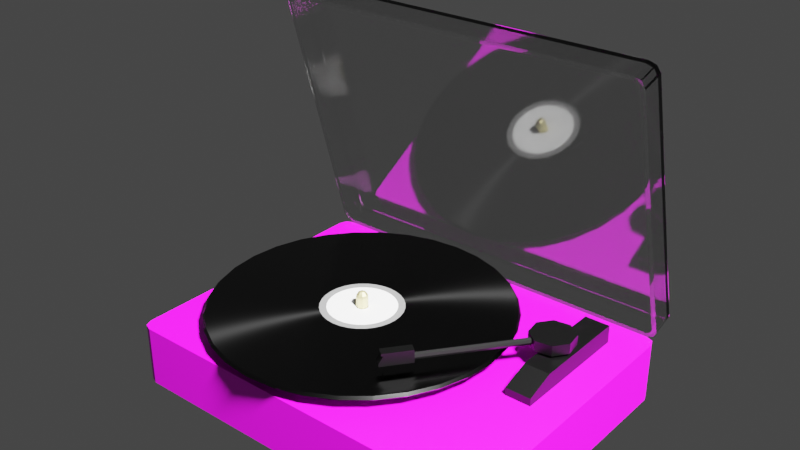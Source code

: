 # Source: record_player_0.blend  (saved by Blender 3.6.13; exported with 4.5.12 LTS)
import bpy
from mathutils import Matrix  # noqa: F401  (used for matrix-valued properties, if any)

bpy.ops.wm.read_factory_settings(use_empty=True)
scene = bpy.context.scene
scene.name = 'Scene'

# ---- collections
col_recordplayer = bpy.data.collections.new('RecordPlayer'); scene.collection.children.link(col_recordplayer)

# ---- images (referenced by path relative to the original .blend; pixels are not part of the script)
import os
ASSET_DIR = os.environ.get("B2B_ASSET_DIR", "")  # directory of the original .blend (textures are referenced by path, not embedded)
HERE = os.path.dirname(os.path.abspath(__file__))  # packed textures are extracted next to this script under _unpacked/

def load_image(name, relpath, width, height, colorspace="sRGB"):
    """Load a texture the original file referenced (path relative to the .blend, or extracted next to this script)."""
    p = next((c for c in (os.path.join(HERE, relpath), os.path.join(ASSET_DIR, relpath)) if relpath and os.path.exists(c)), "")
    if p:
        img = bpy.data.images.load(p, check_existing=True)
        img.name = name
    else:  # same state as the original file: an image datablock whose file is absent (Cycles renders it pink)
        img = bpy.data.images.new(name, width, height)
        img.source = "FILE"
        img.filepath = "//" + (relpath or name)
    img.colorspace_settings.name = colorspace
    return img
img_dark_wood_0_png = load_image('dark_wood_0.png', 'dark_wood_0.png', 1024, 1024, 'sRGB')

# ---- materials (node trees are filled in below, after node groups)
mat_material_004 = bpy.data.materials.new('Material.004')
mat_vinyl = bpy.data.materials.new('Vinyl')
mat_material_002 = bpy.data.materials.new('Material.002')
mat_material_003 = bpy.data.materials.new('Material.003')
mat_blackplastic = bpy.data.materials.new('BlackPlastic')
mat_material_005 = bpy.data.materials.new('Material.005')
mat_material_006 = bpy.data.materials.new('Material.006')
mat_material_007 = bpy.data.materials.new('Material.007')

# ---- node groups
ng_auto_smooth = bpy.data.node_groups.new('Auto Smooth', 'GeometryNodeTree')
_s = ng_auto_smooth.interface.new_socket(name='Geometry', in_out='OUTPUT', socket_type='NodeSocketGeometry')
_s = ng_auto_smooth.interface.new_socket(name='Geometry', in_out='INPUT', socket_type='NodeSocketGeometry')
_s = ng_auto_smooth.interface.new_socket(name='Angle', in_out='INPUT', socket_type='NodeSocketFloat')
_s.subtype = 'ANGLE'
_s.min_value = 0.0
_s.max_value = 3.142
ng_auto_smooth.is_modifier = True
_N = ng_auto_smooth.nodes; _L = ng_auto_smooth.links
n0 = _N.new('NodeGroupOutput'); n0.name = 'Group Output'; n0.location = (480, -100)
n1 = _N.new('NodeGroupInput'); n1.name = 'Group Input'; n1.location = (-420, -300)
n2 = _N.new('NodeGroupInput'); n2.name = 'Group Input.001'; n2.location = (-60, -100)
n3 = _N.new('GeometryNodeSetShadeSmooth'); n3.name = 'Set Shade Smooth'; n3.location = (120, -100)
n3.domain = 'EDGE'
n4 = _N.new('GeometryNodeSetShadeSmooth'); n4.name = 'Set Shade Smooth.001'; n4.location = (300, -100)
n5 = _N.new('GeometryNodeInputMeshEdgeAngle'); n5.name = 'Edge Angle'; n5.location = (-420, -220)
n6 = _N.new('GeometryNodeInputEdgeSmooth'); n6.name = 'Is Edge Smooth'; n6.location = (-60, -160)
n7 = _N.new('GeometryNodeInputShadeSmooth'); n7.name = 'Is Face Smooth'; n7.location = (-240, -340)
n8 = _N.new('FunctionNodeBooleanMath'); n8.name = 'Boolean Math'; n8.location = (-60, -220)
n9 = _N.new('FunctionNodeCompare'); n9.name = 'Compare'; n9.location = (-240, -180)
n9.operation = 'LESS_EQUAL'
_L.new(n5.outputs[0], n9.inputs[0])
_L.new(n4.outputs[0], n0.inputs[0])
_L.new(n1.outputs[1], n9.inputs[1])
_L.new(n9.outputs[0], n8.inputs[0])
_L.new(n7.outputs[0], n8.inputs[1])
_L.new(n2.outputs[0], n3.inputs[0])
_L.new(n6.outputs[0], n3.inputs[1])
_L.new(n3.outputs[0], n4.inputs[0])
_L.new(n8.outputs[0], n3.inputs[2])
n0.is_active_output = True

# ---- material node trees
mat_material_004.use_nodes = True; mat_material_004.node_tree.nodes.clear()
_N = mat_material_004.node_tree.nodes; _L = mat_material_004.node_tree.links
n0 = _N.new('ShaderNodeBsdfPrincipled'); n0.name = 'Principled BSDF'; n0.location = (10, 300)
n0.distribution = 'GGX'
n0.subsurface_method = 'RANDOM_WALK_SKIN'
n0.inputs[3].default_value = 1.45
n0.inputs[27].default_value = (0.0, 0.0, 0.0, 1.0)
n0.inputs[28].default_value = 1.0
n1 = _N.new('ShaderNodeOutputMaterial'); n1.name = 'Material Output'; n1.location = (300, 300)
n2 = _N.new('ShaderNodeTexImage'); n2.name = 'Image Texture'; n2.location = (-280, 274)
n2.image = img_dark_wood_0_png
_L.new(n0.outputs[0], n1.inputs[0])
_L.new(n2.outputs[0], n0.inputs[0])
n1.is_active_output = True
mat_vinyl.use_nodes = True; mat_vinyl.node_tree.nodes.clear()
_N = mat_vinyl.node_tree.nodes; _L = mat_vinyl.node_tree.links
n0 = _N.new('ShaderNodeBsdfPrincipled'); n0.name = 'Principled BSDF'; n0.location = (10, 300)
n0.distribution = 'GGX'
n0.subsurface_method = 'RANDOM_WALK_SKIN'
n0.inputs[0].default_value = (0.0, 0.0, 0.0, 1.0)
n0.inputs[2].default_value = 0.1845
n0.inputs[3].default_value = 1.45
n0.inputs[13].default_value = 0.7857
n0.inputs[15].default_value = 1.0
n0.inputs[27].default_value = (0.0, 0.0, 0.0, 1.0)
n0.inputs[28].default_value = 1.0
n1 = _N.new('ShaderNodeOutputMaterial'); n1.name = 'Material Output'; n1.location = (300, 300)
_L.new(n0.outputs[0], n1.inputs[0])
n1.is_active_output = True
mat_material_002.use_nodes = True; mat_material_002.node_tree.nodes.clear()
_N = mat_material_002.node_tree.nodes; _L = mat_material_002.node_tree.links
n0 = _N.new('ShaderNodeBsdfPrincipled'); n0.name = 'Principled BSDF'; n0.location = (10, 300)
n0.distribution = 'GGX'
n0.subsurface_method = 'RANDOM_WALK_SKIN'
n0.inputs[3].default_value = 1.45
n0.inputs[27].default_value = (0.0, 0.0, 0.0, 1.0)
n0.inputs[28].default_value = 1.0
n1 = _N.new('ShaderNodeOutputMaterial'); n1.name = 'Material Output'; n1.location = (300, 300)
_L.new(n0.outputs[0], n1.inputs[0])
n1.is_active_output = True
mat_material_003.use_nodes = True; mat_material_003.node_tree.nodes.clear()
_N = mat_material_003.node_tree.nodes; _L = mat_material_003.node_tree.links
n0 = _N.new('ShaderNodeBsdfPrincipled'); n0.name = 'Principled BSDF'; n0.location = (10, 300)
n0.distribution = 'GGX'
n0.subsurface_method = 'RANDOM_WALK_SKIN'
n0.inputs[0].default_value = (0.1555, 0.1555, 0.1555, 1.0)
n0.inputs[3].default_value = 1.45
n0.inputs[27].default_value = (0.0, 0.0, 0.0, 1.0)
n0.inputs[28].default_value = 1.0
n1 = _N.new('ShaderNodeOutputMaterial'); n1.name = 'Material Output'; n1.location = (300, 300)
_L.new(n0.outputs[0], n1.inputs[0])
n1.is_active_output = True
mat_blackplastic.use_nodes = True; mat_blackplastic.node_tree.nodes.clear()
_N = mat_blackplastic.node_tree.nodes; _L = mat_blackplastic.node_tree.links
n0 = _N.new('ShaderNodeBsdfPrincipled'); n0.name = 'Principled BSDF'; n0.location = (10, 300)
n0.distribution = 'GGX'
n0.subsurface_method = 'RANDOM_WALK_SKIN'
n0.inputs[0].default_value = (0.0, 0.0, 0.0, 1.0)
n0.inputs[3].default_value = 1.45
n0.inputs[13].default_value = 0.244
n0.inputs[27].default_value = (0.0, 0.0, 0.0, 1.0)
n0.inputs[28].default_value = 1.0
n1 = _N.new('ShaderNodeOutputMaterial'); n1.name = 'Material Output'; n1.location = (300, 300)
_L.new(n0.outputs[0], n1.inputs[0])
n1.is_active_output = True
mat_material_005.use_nodes = True; mat_material_005.node_tree.nodes.clear()
_N = mat_material_005.node_tree.nodes; _L = mat_material_005.node_tree.links
n0 = _N.new('ShaderNodeBsdfPrincipled'); n0.name = 'Principled BSDF'; n0.location = (10, 300)
n0.distribution = 'GGX'
n0.subsurface_method = 'RANDOM_WALK_SKIN'
n0.inputs[0].default_value = (0.8, 0.7115, 0.3454, 1.0)
n0.inputs[1].default_value = 0.8452
n0.inputs[3].default_value = 1.45
n0.inputs[27].default_value = (0.0, 0.0, 0.0, 1.0)
n0.inputs[28].default_value = 1.0
n1 = _N.new('ShaderNodeOutputMaterial'); n1.name = 'Material Output'; n1.location = (300, 300)
_L.new(n0.outputs[0], n1.inputs[0])
n1.is_active_output = True
mat_material_006.use_nodes = True; mat_material_006.node_tree.nodes.clear()
_N = mat_material_006.node_tree.nodes; _L = mat_material_006.node_tree.links
n0 = _N.new('ShaderNodeBsdfPrincipled'); n0.name = 'Principled BSDF'; n0.location = (10, 300)
n0.distribution = 'GGX'
n0.subsurface_method = 'RANDOM_WALK_SKIN'
n0.inputs[2].default_value = 0.03571
n0.inputs[3].default_value = 1.45
n0.inputs[13].default_value = 0.09524
n0.inputs[18].default_value = 1.0
n0.inputs[27].default_value = (0.0, 0.0, 0.0, 1.0)
n0.inputs[28].default_value = 1.0
n1 = _N.new('ShaderNodeOutputMaterial'); n1.name = 'Material Output'; n1.location = (300, 300)
_L.new(n0.outputs[0], n1.inputs[0])
n1.is_active_output = True
mat_material_007.use_nodes = True; mat_material_007.node_tree.nodes.clear()
_N = mat_material_007.node_tree.nodes; _L = mat_material_007.node_tree.links
n0 = _N.new('ShaderNodeBsdfPrincipled'); n0.name = 'Principled BSDF'; n0.location = (10, 300)
n0.distribution = 'GGX'
n0.subsurface_method = 'RANDOM_WALK_SKIN'
n0.inputs[0].default_value = (0.003176, 0.003176, 0.003176, 1.0)
n0.inputs[1].default_value = 0.08333
n0.inputs[2].default_value = 0.07143
n0.inputs[3].default_value = 1.45
n0.inputs[13].default_value = 0.4702
n0.inputs[27].default_value = (0.0, 0.0, 0.0, 1.0)
n0.inputs[28].default_value = 1.0
n1 = _N.new('ShaderNodeOutputMaterial'); n1.name = 'Material Output'; n1.location = (300, 300)
_L.new(n0.outputs[0], n1.inputs[0])
n1.is_active_output = True

# ---- world
world_world = bpy.data.worlds.new('World'); scene.world = world_world
world_world.use_nodes = True; world_world.node_tree.nodes.clear()
_N = world_world.node_tree.nodes; _L = world_world.node_tree.links
n0 = _N.new('ShaderNodeOutputWorld'); n0.name = 'World Output'; n0.location = (300, 300)
n1 = _N.new('ShaderNodeBackground'); n1.name = 'Background'; n1.location = (10, 300)
n1.inputs[0].default_value = (0.05088, 0.05088, 0.05088, 1.0)
_L.new(n1.outputs[0], n0.inputs[0])
n0.is_active_output = True
world_world.color = (0.05088, 0.05088, 0.05088)
world_world.use_sun_shadow = False
world_world.sun_shadow_jitter_overblur = 0.0

# ---- lights
light_light = bpy.data.lights.new('Light', 'POINT')
light_light.transmission_factor = 0.0
light_light.energy = 1000.0
light_light.shadow_soft_size = 0.1
light_light.shadow_maximum_resolution = 0.006
light_light.use_absolute_resolution = True

# ---- meshes
me_cube_001 = bpy.data.meshes.new('Cube.001')
me_cube_001.from_pydata([(-0.1633, -0.1282, -0.0253), (-0.1726, -0.1188, -0.0253), (-0.1699, -0.1255, -0.0253), (-0.1726, -0.1188, 0.03507), (-0.1633, -0.1282, 0.03507), (-0.1699, -0.1255, 0.03507), (-0.1726, 0.1188, -0.0253), (-0.1633, 0.1282, -0.0253), (-0.1699, 0.1255, -0.0253), (-0.1633, 0.1282, 0.03507), (-0.1726, 0.1188, 0.03507), (-0.1699, 0.1255, 0.03507), (0.1726, -0.1188, -0.0253), (0.1633, -0.1282, -0.0253), (0.1699, -0.1255, -0.0253), (0.1633, -0.1282, 0.03507), (0.1726, -0.1188, 0.03507), (0.1699, -0.1255, 0.03507), (0.1633, 0.1282, -0.0253), (0.1726, 0.1188, -0.0253), (0.1699, 0.1255, -0.0253), (0.1726, 0.1188, 0.03507), (0.1633, 0.1282, 0.03507), (0.1699, 0.1255, 0.03507)], [], [(13, 15, 4, 0), (19, 21, 16, 12), (21, 23, 22, 9, 11, 10, 3, 5, 4, 15, 17, 16), (1, 3, 10, 6), (7, 9, 22, 18), (0, 4, 5, 2), (2, 5, 3, 1), (9, 7, 8, 11), (11, 8, 6, 10), (21, 19, 20, 23), (23, 20, 18, 22), (15, 13, 14, 17), (17, 14, 12, 16), (6, 8, 7, 18, 20, 19, 12, 14, 13, 0, 2, 1)])
_uv = me_cube_001.uv_layers.new(name='UVMap')
_uv.uv.foreach_set('vector', [0.9729, 0.4126, 0.9729, 0.5874, 0.02712, 0.5874, 0.02712, 0.4126, 0.8442, 0.4126, 0.8442, 0.5874, 0.1558, 0.5874, 0.1558, 0.4126, 1.0, 0.8442, 0.9921, 0.8634, 0.9729, 0.8713, 0.02712, 0.8713, 0.007944, 0.8634, 0.0, 0.8442, 0.0, 0.1558, 0.007944, 0.1366, 0.02712, 0.1287, 0.9729, 0.1287, 0.9921, 0.1366, 1.0, 0.1558, 0.1558, 0.4126, 0.1558, 0.5874, 0.8442, 0.5874, 0.8442, 0.4126, 0.02712, 0.4126, 0.02712, 0.5874, 0.9729, 0.5874, 0.9729, 0.4126, 0.02712, 0.4126, 0.02712, 0.5874, 0.0, 0.5874, 0.0, 0.4126, 0.1287, 0.4126, 0.1287, 0.5874, 0.1558, 0.5874, 0.1558, 0.4126, 0.02712, 0.5874, 0.02712, 0.4126, 0.0, 0.4126, 0.0, 0.5874, 0.8713, 0.5874, 0.8713, 0.4126, 0.8442, 0.4126, 0.8442, 0.5874, 0.8442, 0.5874, 0.8442, 0.4126, 0.8713, 0.4126, 0.8713, 0.5874, 1.0, 0.5874, 1.0, 0.4126, 0.9729, 0.4126, 0.9729, 0.5874, 0.9729, 0.5874, 0.9729, 0.4126, 1.0, 0.4126, 1.0, 0.5874, 0.1287, 0.5874, 0.1287, 0.4126, 0.1558, 0.4126, 0.1558, 0.5874, 0.0, 0.8442, 0.007944, 0.8634, 0.02712, 0.8713, 0.9729, 0.8713, 0.9921, 0.8634, 1.0, 0.8442, 1.0, 0.1558, 0.9921, 0.1366, 0.9729, 0.1287, 0.02712, 0.1287, 0.007944, 0.1366, 0.0, 0.1558])
me_cube_001.materials.append(mat_material_004)
me_cube_001.update()
me_cylinder = bpy.data.meshes.new('Cylinder')
me_cylinder.from_pydata([(-5.797e-09, 0.04021, -0.115), (-5.797e-09, 0.04021, 0.115), (0.007845, 0.03944, -0.115), (0.007845, 0.03944, 0.115), (0.01539, 0.03715, -0.115), (0.01539, 0.03715, 0.115), (0.02234, 0.03343, -0.115), (0.02234, 0.03343, 0.115), (0.02843, 0.02843, -0.115), (0.02843, 0.02843, 0.115), (0.03343, 0.02234, -0.115), (0.03343, 0.02234, 0.115), (0.03715, 0.01539, -0.115), (0.03715, 0.01539, 0.115), (0.03944, 0.007845, -0.115), (0.03944, 0.007845, 0.115), (0.04021, -1.394e-09, -0.115), (0.04021, -1.394e-09, 0.115), (0.03944, -0.007845, -0.115), (0.03944, -0.007845, 0.115), (0.03715, -0.01539, -0.115), (0.03715, -0.01539, 0.115), (0.03343, -0.02234, -0.115), (0.03343, -0.02234, 0.115), (0.02843, -0.02843, -0.115), (0.02843, -0.02843, 0.115), (0.02234, -0.03343, -0.115), (0.02234, -0.03343, 0.115), (0.01539, -0.03715, -0.115), (0.01539, -0.03715, 0.115), (0.007845, -0.03944, -0.115), (0.007845, -0.03944, 0.115), (-5.797e-09, -0.04021, -0.115), (-5.797e-09, -0.04021, 0.115), (-0.007845, -0.03944, -0.115), (-0.007845, -0.03944, 0.115), (-0.01539, -0.03715, -0.115), (-0.01539, -0.03715, 0.115), (-0.02234, -0.03343, -0.115), (-0.02234, -0.03343, 0.115), (-0.02843, -0.02843, -0.115), (-0.02843, -0.02843, 0.115), (-0.03343, -0.02234, -0.115), (-0.03343, -0.02234, 0.115), (-0.03715, -0.01539, -0.115), (-0.03715, -0.01539, 0.115), (-0.03944, -0.007845, -0.115), (-0.03944, -0.007845, 0.115), (-0.04021, -1.394e-09, -0.115), (-0.04021, -1.394e-09, 0.115), (-0.03944, 0.007845, -0.115), (-0.03944, 0.007845, 0.115), (-0.03715, 0.01539, -0.115), (-0.03715, 0.01539, 0.115), (-0.03343, 0.02234, -0.115), (-0.03343, 0.02234, 0.115), (-0.02843, 0.02843, -0.115), (-0.02843, 0.02843, 0.115), (-0.02234, 0.03343, -0.115), (-0.02234, 0.03343, 0.115), (-0.01539, 0.03715, -0.115), (-0.01539, 0.03715, 0.115), (-0.007845, 0.03944, -0.115), (-0.007845, 0.03944, 0.115), (0.0, 1.0, 0.0), (0.1951, 0.9808, 0.0), (0.3827, 0.9239, 0.0), (0.5556, 0.8315, 0.0), (0.7071, 0.7071, 0.0), (0.8315, 0.5556, 0.0), (0.9239, 0.3827, 0.0), (0.9808, 0.1951, 0.0), (1.0, 0.0, 0.0), (0.9808, -0.1951, 0.0), (0.9239, -0.3827, 0.0), (0.8315, -0.5556, 0.0), (0.7071, -0.7071, 0.0), (0.5556, -0.8315, 0.0), (0.3827, -0.9239, 0.0), (0.1951, -0.9808, 0.0), (0.0, -1.0, 0.0), (-0.1951, -0.9808, 0.0), (-0.3827, -0.9239, 0.0), (-0.5556, -0.8315, 0.0), (-0.7071, -0.7071, 0.0), (-0.8315, -0.5556, 0.0), (-0.9239, -0.3827, 0.0), (-0.9808, -0.1951, 0.0), (-1.0, 0.0, 0.0), (-0.9808, 0.1951, 0.0), (-0.9239, 0.3827, 0.0), (-0.8315, 0.5556, 0.0), (-0.7071, 0.7071, 0.0), (-0.5556, 0.8315, 0.0), (-0.3827, 0.9239, 0.0), (-0.1951, 0.9808, 0.0), (-2.739e-10, 0.9843, -0.9843), (0.192, 0.9654, -0.9843), (0.192, 0.9654, 0.9843), (-2.739e-10, 0.9843, 0.9843), (0.3767, 0.9094, -0.9843), (0.3767, 0.9094, 0.9843), (0.5469, 0.8184, -0.9843), (0.5469, 0.8184, 0.9843), (0.696, 0.696, -0.9843), (0.696, 0.696, 0.9843), (0.8184, 0.5469, -0.9843), (0.8184, 0.5469, 0.9843), (0.9094, 0.3767, -0.9843), (0.9094, 0.3767, 0.9843), (0.9654, 0.192, -0.9843), (0.9654, 0.192, 0.9843), (0.9843, -1.948e-10, -0.9843), (0.9843, -1.948e-10, 0.9843), (0.9654, -0.192, -0.9843), (0.9654, -0.192, 0.9843), (0.9094, -0.3767, -0.9843), (0.9094, -0.3767, 0.9843), (0.8184, -0.5469, -0.9843), (0.8184, -0.5469, 0.9843), (0.696, -0.696, -0.9843), (0.696, -0.696, 0.9843), (0.5469, -0.8184, -0.9843), (0.5469, -0.8184, 0.9843), (0.3767, -0.9094, -0.9843), (0.3767, -0.9094, 0.9843), (0.192, -0.9654, -0.9843), (0.192, -0.9654, 0.9843), (-2.739e-10, -0.9843, -0.9843), (-2.739e-10, -0.9843, 0.9843), (-0.192, -0.9654, -0.9843), (-0.192, -0.9654, 0.9843), (-0.3767, -0.9094, -0.9843), (-0.3767, -0.9094, 0.9843), (-0.5469, -0.8184, -0.9843), (-0.5469, -0.8184, 0.9843), (-0.696, -0.696, -0.9843), (-0.696, -0.696, 0.9843), (-0.8184, -0.5469, -0.9843), (-0.8184, -0.5469, 0.9843), (-0.9094, -0.3767, -0.9843), (-0.9094, -0.3767, 0.9843), (-0.9654, -0.192, -0.9843), (-0.9654, -0.192, 0.9843), (-0.9843, -1.948e-10, -0.9843), (-0.9843, -1.948e-10, 0.9843), (-0.9654, 0.192, -0.9843), (-0.9654, 0.192, 0.9843), (-0.9094, 0.3767, -0.9843), (-0.9094, 0.3767, 0.9843), (-0.8184, 0.5469, -0.9843), (-0.8184, 0.5469, 0.9843), (-0.696, 0.696, -0.9843), (-0.696, 0.696, 0.9843), (-0.5469, 0.8184, -0.9843), (-0.5469, 0.8184, 0.9843), (-0.3767, 0.9094, -0.9843), (-0.3767, 0.9094, 0.9843), (-0.192, 0.9654, -0.9843), (-0.192, 0.9654, 0.9843), (-4.703e-09, 0.2272, 0.2872), (0.04432, 0.2228, 0.2872), (0.08694, 0.2099, 0.2872), (0.1262, 0.1889, 0.2872), (0.1607, 0.1607, 0.2872), (0.1889, 0.1262, 0.2872), (0.2099, 0.08694, 0.2872), (0.2228, 0.04432, 0.2872), (0.2272, -1.156e-09, 0.2872), (0.2228, -0.04432, 0.2872), (0.2099, -0.08694, 0.2872), (0.1889, -0.1262, 0.2872), (0.1607, -0.1607, 0.2872), (0.1262, -0.1889, 0.2872), (0.08694, -0.2099, 0.2872), (0.04432, -0.2228, 0.2872), (-4.703e-09, -0.2272, 0.2872), (-0.04432, -0.2228, 0.2872), (-0.08694, -0.2099, 0.2872), (-0.1262, -0.1889, 0.2872), (-0.1607, -0.1607, 0.2872), (-0.1889, -0.1262, 0.2872), (-0.2099, -0.08694, 0.2872), (-0.2228, -0.04432, 0.2872), (-0.2272, -1.156e-09, 0.2872), (-0.2228, 0.04432, 0.2872), (-0.2099, 0.08694, 0.2872), (-0.1889, 0.1262, 0.2872), (-0.1607, 0.1607, 0.2872), (-0.1262, 0.1889, 0.2872), (-0.08694, 0.2099, 0.2872), (-0.04432, 0.2228, 0.2872), (0.05333, 0.2681, 0.3297), (0.1046, 0.2525, 0.3297), (0.1519, 0.2273, 0.3297), (0.1933, 0.1933, 0.3297), (0.2273, 0.1519, 0.3297), (0.2525, 0.1046, 0.3297), (0.2681, 0.05333, 0.3297), (0.2733, -1.098e-09, 0.3297), (0.2681, -0.05333, 0.3297), (0.2525, -0.1046, 0.3297), (0.2273, -0.1519, 0.3297), (0.1933, -0.1933, 0.3297), (0.1519, -0.2273, 0.3297), (0.1046, -0.2525, 0.3297), (0.05333, -0.2681, 0.3297), (-4.433e-09, -0.2733, 0.3297), (-0.05333, -0.2681, 0.3297), (-0.1046, -0.2525, 0.3297), (-0.1519, -0.2273, 0.3297), (-0.1933, -0.1933, 0.3297), (-0.2273, -0.1519, 0.3297), (-0.2525, -0.1046, 0.3297), (-0.2681, -0.05333, 0.3297), (-0.2733, -1.098e-09, 0.3297), (-0.2681, 0.05333, 0.3297), (-0.2525, 0.1046, 0.3297), (-0.2273, 0.1519, 0.3297), (-0.1933, 0.1933, 0.3297), (-0.1519, 0.2273, 0.3297), (-0.1046, 0.2525, 0.3297), (-0.05333, 0.2681, 0.3297), (-4.433e-09, 0.2733, 0.3297)], [], [(64, 99, 98, 65), (65, 98, 101, 66), (66, 101, 103, 67), (67, 103, 105, 68), (68, 105, 107, 69), (69, 107, 109, 70), (70, 109, 111, 71), (71, 111, 113, 72), (72, 113, 115, 73), (73, 115, 117, 74), (74, 117, 119, 75), (75, 119, 121, 76), (76, 121, 123, 77), (77, 123, 125, 78), (78, 125, 127, 79), (79, 127, 129, 80), (80, 129, 131, 81), (81, 131, 133, 82), (82, 133, 135, 83), (83, 135, 137, 84), (84, 137, 139, 85), (85, 139, 141, 86), (86, 141, 143, 87), (87, 143, 145, 88), (88, 145, 147, 89), (89, 147, 149, 90), (90, 149, 151, 91), (91, 151, 153, 92), (92, 153, 155, 93), (93, 155, 157, 94), (63, 61, 60, 62), (94, 157, 159, 95), (95, 159, 99, 64), (1, 63, 62, 0), (158, 95, 64, 96), (156, 94, 95, 158), (154, 93, 94, 156), (152, 92, 93, 154), (150, 91, 92, 152), (148, 90, 91, 150), (146, 89, 90, 148), (144, 88, 89, 146), (142, 87, 88, 144), (140, 86, 87, 142), (138, 85, 86, 140), (136, 84, 85, 138), (134, 83, 84, 136), (132, 82, 83, 134), (130, 81, 82, 132), (128, 80, 81, 130), (126, 79, 80, 128), (124, 78, 79, 126), (122, 77, 78, 124), (120, 76, 77, 122), (118, 75, 76, 120), (116, 74, 75, 118), (114, 73, 74, 116), (112, 72, 73, 114), (110, 71, 72, 112), (108, 70, 71, 110), (106, 69, 70, 108), (104, 68, 69, 106), (102, 67, 68, 104), (100, 66, 67, 102), (97, 65, 66, 100), (96, 64, 65, 97), (2, 0, 96, 97), (223, 192, 98, 99), (4, 2, 97, 100), (192, 193, 101, 98), (6, 4, 100, 102), (193, 194, 103, 101), (8, 6, 102, 104), (194, 195, 105, 103), (10, 8, 104, 106), (195, 196, 107, 105), (12, 10, 106, 108), (196, 197, 109, 107), (14, 12, 108, 110), (197, 198, 111, 109), (16, 14, 110, 112), (198, 199, 113, 111), (18, 16, 112, 114), (199, 200, 115, 113), (20, 18, 114, 116), (200, 201, 117, 115), (22, 20, 116, 118), (201, 202, 119, 117), (24, 22, 118, 120), (202, 203, 121, 119), (26, 24, 120, 122), (203, 204, 123, 121), (28, 26, 122, 124), (204, 205, 125, 123), (30, 28, 124, 126), (205, 206, 127, 125), (32, 30, 126, 128), (206, 207, 129, 127), (34, 32, 128, 130), (207, 208, 131, 129), (36, 34, 130, 132), (208, 209, 133, 131), (38, 36, 132, 134), (209, 210, 135, 133), (40, 38, 134, 136), (210, 211, 137, 135), (42, 40, 136, 138), (211, 212, 139, 137), (44, 42, 138, 140), (212, 213, 141, 139), (46, 44, 140, 142), (213, 214, 143, 141), (48, 46, 142, 144), (214, 215, 145, 143), (50, 48, 144, 146), (215, 216, 147, 145), (52, 50, 146, 148), (216, 217, 149, 147), (54, 52, 148, 150), (217, 218, 151, 149), (56, 54, 150, 152), (218, 219, 153, 151), (58, 56, 152, 154), (219, 220, 155, 153), (60, 58, 154, 156), (220, 221, 157, 155), (62, 60, 156, 158), (221, 222, 159, 157), (0, 62, 158, 96), (222, 223, 99, 159), (61, 59, 58, 60), (59, 57, 56, 58), (57, 55, 54, 56), (55, 53, 52, 54), (53, 51, 50, 52), (51, 49, 48, 50), (49, 47, 46, 48), (47, 45, 44, 46), (45, 43, 42, 44), (43, 41, 40, 42), (41, 39, 38, 40), (39, 37, 36, 38), (37, 35, 34, 36), (35, 33, 32, 34), (33, 31, 30, 32), (31, 29, 28, 30), (29, 27, 26, 28), (27, 25, 24, 26), (25, 23, 22, 24), (23, 21, 20, 22), (21, 19, 18, 20), (19, 17, 16, 18), (17, 15, 14, 16), (15, 13, 12, 14), (13, 11, 10, 12), (11, 9, 8, 10), (9, 7, 6, 8), (7, 5, 4, 6), (5, 3, 2, 4), (3, 1, 0, 2), (63, 1, 160, 191), (61, 63, 191, 190), (59, 61, 190, 189), (57, 59, 189, 188), (55, 57, 188, 187), (53, 55, 187, 186), (51, 53, 186, 185), (49, 51, 185, 184), (47, 49, 184, 183), (45, 47, 183, 182), (43, 45, 182, 181), (41, 43, 181, 180), (39, 41, 180, 179), (37, 39, 179, 178), (35, 37, 178, 177), (33, 35, 177, 176), (31, 33, 176, 175), (29, 31, 175, 174), (27, 29, 174, 173), (25, 27, 173, 172), (23, 25, 172, 171), (21, 23, 171, 170), (19, 21, 170, 169), (17, 19, 169, 168), (15, 17, 168, 167), (13, 15, 167, 166), (11, 13, 166, 165), (9, 11, 165, 164), (7, 9, 164, 163), (5, 7, 163, 162), (3, 5, 162, 161), (1, 3, 161, 160), (191, 160, 223, 222), (190, 191, 222, 221), (189, 190, 221, 220), (188, 189, 220, 219), (187, 188, 219, 218), (186, 187, 218, 217), (185, 186, 217, 216), (184, 185, 216, 215), (183, 184, 215, 214), (182, 183, 214, 213), (181, 182, 213, 212), (180, 181, 212, 211), (179, 180, 211, 210), (178, 179, 210, 209), (177, 178, 209, 208), (176, 177, 208, 207), (175, 176, 207, 206), (174, 175, 206, 205), (173, 174, 205, 204), (172, 173, 204, 203), (171, 172, 203, 202), (170, 171, 202, 201), (169, 170, 201, 200), (168, 169, 200, 199), (167, 168, 199, 198), (166, 167, 198, 197), (165, 166, 197, 196), (164, 165, 196, 195), (163, 164, 195, 194), (162, 163, 194, 193), (161, 162, 193, 192), (160, 161, 192, 223)])
me_cylinder.polygons.foreach_set('material_index', [0, 0, 0, 0, 0, 0, 0, 0, 0, 0, 0, 0, 0, 0, 0, 0, 0, 0, 0, 0, 0, 0, 0, 0, 0, 0, 0, 0, 0, 0, 0, 0, 0, 0, 0, 0, 0, 0, 0, 0, 0, 0, 0, 0, 0, 0, 0, 0, 0, 0, 0, 0, 0, 0, 0, 0, 0, 0, 0, 0, 0, 0, 0, 0, 0, 0, 0, 0, 0, 0, 0, 0, 0, 0, 0, 0, 0, 0, 0, 0, 0, 0, 0, 0, 0, 0, 0, 0, 0, 0, 0, 0, 0, 0, 0, 0, 0, 0, 0, 0, 0, 0, 0, 0, 0, 0, 0, 0, 0, 0, 0, 0, 0, 0, 0, 0, 0, 0, 0, 0, 0, 0, 0, 0, 0, 0, 0, 0, 0, 0, 0, 0, 0, 0, 0, 0, 0, 0, 0, 0, 0, 0, 0, 0, 0, 0, 0, 0, 0, 0, 0, 0, 0, 0, 0, 0, 0, 0, 0, 0, 1, 1, 1, 1, 1, 1, 1, 1, 1, 1, 1, 1, 1, 1, 1, 1, 1, 1, 1, 1, 1, 1, 1, 1, 1, 1, 1, 1, 1, 1, 1, 1, 2, 2, 2, 2, 2, 2, 2, 2, 2, 2, 2, 2, 2, 2, 2, 2, 2, 2, 2, 2, 2, 2, 2, 2, 2, 2, 2, 2, 2, 2, 2, 2])
_uv = me_cylinder.uv_layers.new(name='UVMap')
_uv.uv.foreach_set('vector', [1.0, 0.75, 1.0, 1.0, 0.9688, 1.0, 0.9688, 0.75, 0.9688, 0.75, 0.9688, 1.0, 0.9375, 1.0, 0.9375, 0.75, 0.9375, 0.75, 0.9375, 1.0, 0.9062, 1.0, 0.9062, 0.75, 0.9062, 0.75, 0.9062, 1.0, 0.875, 1.0, 0.875, 0.75, 0.875, 0.75, 0.875, 1.0, 0.8438, 1.0, 0.8438, 0.75, 0.8438, 0.75, 0.8438, 1.0, 0.8125, 1.0, 0.8125, 0.75, 0.8125, 0.75, 0.8125, 1.0, 0.7812, 1.0, 0.7812, 0.75, 0.7812, 0.75, 0.7812, 1.0, 0.75, 1.0, 0.75, 0.75, 0.75, 0.75, 0.75, 1.0, 0.7188, 1.0, 0.7188, 0.75, 0.7188, 0.75, 0.7188, 1.0, 0.6875, 1.0, 0.6875, 0.75, 0.6875, 0.75, 0.6875, 1.0, 0.6562, 1.0, 0.6562, 0.75, 0.6562, 0.75, 0.6562, 1.0, 0.625, 1.0, 0.625, 0.75, 0.625, 0.75, 0.625, 1.0, 0.5938, 1.0, 0.5938, 0.75, 0.5938, 0.75, 0.5938, 1.0, 0.5625, 1.0, 0.5625, 0.75, 0.5625, 0.75, 0.5625, 1.0, 0.5312, 1.0, 0.5312, 0.75, 0.5312, 0.75, 0.5312, 1.0, 0.5, 1.0, 0.5, 0.75, 0.5, 0.75, 0.5, 1.0, 0.4688, 1.0, 0.4688, 0.75, 0.4688, 0.75, 0.4688, 1.0, 0.4375, 1.0, 0.4375, 0.75, 0.4375, 0.75, 0.4375, 1.0, 0.4062, 1.0, 0.4062, 0.75, 0.4062, 0.75, 0.4062, 1.0, 0.375, 1.0, 0.375, 0.75, 0.375, 0.75, 0.375, 1.0, 0.3438, 1.0, 0.3438, 0.75, 0.3438, 0.75, 0.3438, 1.0, 0.3125, 1.0, 0.3125, 0.75, 0.3125, 0.75, 0.3125, 1.0, 0.2812, 1.0, 0.2812, 0.75, 0.2812, 0.75, 0.2812, 1.0, 0.25, 1.0, 0.25, 0.75, 0.25, 0.75, 0.25, 1.0, 0.2188, 1.0, 0.2188, 0.75, 0.2188, 0.75, 0.2188, 1.0, 0.1875, 1.0, 0.1875, 0.75, 0.1875, 0.75, 0.1875, 1.0, 0.1562, 1.0, 0.1562, 0.75, 0.1562, 0.75, 0.1562, 1.0, 0.125, 1.0, 0.125, 0.75, 0.125, 0.75, 0.125, 1.0, 0.09375, 1.0, 0.09375, 0.75, 0.09375, 0.75, 0.09375, 1.0, 0.0625, 1.0, 0.0625, 0.75, 0.2336, 0.3323, 0.2179, 0.3275, 0.7179, 0.3275, 0.7336, 0.3323, 0.0625, 0.75, 0.0625, 1.0, 0.03125, 1.0, 0.03125, 0.75, 0.03125, 0.75, 0.03125, 1.0, 0.0, 1.0, 0.0, 0.75, 0.25, 0.3339, 0.2336, 0.3323, 0.7336, 0.3323, 0.75, 0.3339, 0.03125, 0.5, 0.03125, 0.75, 0.0, 0.75, 0.0, 0.5, 0.0625, 0.5, 0.0625, 0.75, 0.03125, 0.75, 0.03125, 0.5, 0.09375, 0.5, 0.09375, 0.75, 0.0625, 0.75, 0.0625, 0.5, 0.125, 0.5, 0.125, 0.75, 0.09375, 0.75, 0.09375, 0.5, 0.1562, 0.5, 0.1562, 0.75, 0.125, 0.75, 0.125, 0.5, 0.1875, 0.5, 0.1875, 0.75, 0.1562, 0.75, 0.1562, 0.5, 0.2188, 0.5, 0.2188, 0.75, 0.1875, 0.75, 0.1875, 0.5, 0.25, 0.5, 0.25, 0.75, 0.2188, 0.75, 0.2188, 0.5, 0.2812, 0.5, 0.2812, 0.75, 0.25, 0.75, 0.25, 0.5, 0.3125, 0.5, 0.3125, 0.75, 0.2812, 0.75, 0.2812, 0.5, 0.3438, 0.5, 0.3438, 0.75, 0.3125, 0.75, 0.3125, 0.5, 0.375, 0.5, 0.375, 0.75, 0.3438, 0.75, 0.3438, 0.5, 0.4062, 0.5, 0.4062, 0.75, 0.375, 0.75, 0.375, 0.5, 0.4375, 0.5, 0.4375, 0.75, 0.4062, 0.75, 0.4062, 0.5, 0.4688, 0.5, 0.4688, 0.75, 0.4375, 0.75, 0.4375, 0.5, 0.5, 0.5, 0.5, 0.75, 0.4688, 0.75, 0.4688, 0.5, 0.5312, 0.5, 0.5312, 0.75, 0.5, 0.75, 0.5, 0.5, 0.5625, 0.5, 0.5625, 0.75, 0.5312, 0.75, 0.5312, 0.5, 0.5938, 0.5, 0.5938, 0.75, 0.5625, 0.75, 0.5625, 0.5, 0.625, 0.5, 0.625, 0.75, 0.5938, 0.75, 0.5938, 0.5, 0.6562, 0.5, 0.6562, 0.75, 0.625, 0.75, 0.625, 0.5, 0.6875, 0.5, 0.6875, 0.75, 0.6562, 0.75, 0.6562, 0.5, 0.7188, 0.5, 0.7188, 0.75, 0.6875, 0.75, 0.6875, 0.5, 0.75, 0.5, 0.75, 0.75, 0.7188, 0.75, 0.7188, 0.5, 0.7812, 0.5, 0.7812, 0.75, 0.75, 0.75, 0.75, 0.5, 0.8125, 0.5, 0.8125, 0.75, 0.7812, 0.75, 0.7812, 0.5, 0.8438, 0.5, 0.8438, 0.75, 0.8125, 0.75, 0.8125, 0.5, 0.875, 0.5, 0.875, 0.75, 0.8438, 0.75, 0.8438, 0.5, 0.9062, 0.5, 0.9062, 0.75, 0.875, 0.75, 0.875, 0.5, 0.9375, 0.5, 0.9375, 0.75, 0.9062, 0.75, 0.9062, 0.5, 0.9688, 0.5, 0.9688, 0.75, 0.9375, 0.75, 0.9375, 0.5, 1.0, 0.5, 1.0, 0.75, 0.9688, 0.75, 0.9688, 0.5, 0.7664, 0.3323, 0.75, 0.3339, 0.75, 0.49, 0.7968, 0.4854, 0.25, 0.3724, 0.2739, 0.3701, 0.2968, 0.4854, 0.25, 0.49, 0.7821, 0.3275, 0.7664, 0.3323, 0.7968, 0.4854, 0.8418, 0.4717, 0.2739, 0.3701, 0.2969, 0.3631, 0.3418, 0.4717, 0.2968, 0.4854, 0.7966, 0.3198, 0.7821, 0.3275, 0.8418, 0.4717, 0.8833, 0.4496, 0.2969, 0.3631, 0.318, 0.3518, 0.3833, 0.4496, 0.3418, 0.4717, 0.8093, 0.3093, 0.7966, 0.3198, 0.8833, 0.4496, 0.9197, 0.4197, 0.318, 0.3518, 0.3366, 0.3366, 0.4197, 0.4197, 0.3833, 0.4496, 0.8198, 0.2966, 0.8093, 0.3093, 0.9197, 0.4197, 0.9496, 0.3833, 0.3366, 0.3366, 0.3518, 0.318, 0.4496, 0.3833, 0.4197, 0.4197, 0.8275, 0.2821, 0.8198, 0.2966, 0.9496, 0.3833, 0.9717, 0.3418, 0.3518, 0.318, 0.3631, 0.2969, 0.4717, 0.3418, 0.4496, 0.3833, 0.8323, 0.2664, 0.8275, 0.2821, 0.9717, 0.3418, 0.9854, 0.2968, 0.3631, 0.2969, 0.3701, 0.2739, 0.4854, 0.2968, 0.4717, 0.3418, 0.8339, 0.25, 0.8323, 0.2664, 0.9854, 0.2968, 0.99, 0.25, 0.3701, 0.2739, 0.3724, 0.25, 0.49, 0.25, 0.4854, 0.2968, 0.8323, 0.2336, 0.8339, 0.25, 0.99, 0.25, 0.9854, 0.2032, 0.3724, 0.25, 0.3701, 0.2261, 0.4854, 0.2032, 0.49, 0.25, 0.8275, 0.2179, 0.8323, 0.2336, 0.9854, 0.2032, 0.9717, 0.1582, 0.3701, 0.2261, 0.3631, 0.2031, 0.4717, 0.1582, 0.4854, 0.2032, 0.8198, 0.2034, 0.8275, 0.2179, 0.9717, 0.1582, 0.9496, 0.1167, 0.3631, 0.2031, 0.3518, 0.182, 0.4496, 0.1167, 0.4717, 0.1582, 0.8093, 0.1907, 0.8198, 0.2034, 0.9496, 0.1167, 0.9197, 0.08029, 0.3518, 0.182, 0.3366, 0.1634, 0.4197, 0.08029, 0.4496, 0.1167, 0.7966, 0.1802, 0.8093, 0.1907, 0.9197, 0.08029, 0.8833, 0.05045, 0.3366, 0.1634, 0.318, 0.1482, 0.3833, 0.05045, 0.4197, 0.08029, 0.7821, 0.1725, 0.7966, 0.1802, 0.8833, 0.05045, 0.8418, 0.02827, 0.318, 0.1482, 0.2969, 0.1369, 0.3418, 0.02827, 0.3833, 0.05045, 0.7664, 0.1677, 0.7821, 0.1725, 0.8418, 0.02827, 0.7968, 0.01461, 0.2969, 0.1369, 0.2739, 0.1299, 0.2968, 0.01461, 0.3418, 0.02827, 0.75, 0.1661, 0.7664, 0.1677, 0.7968, 0.01461, 0.75, 0.01, 0.2739, 0.1299, 0.25, 0.1276, 0.25, 0.01, 0.2968, 0.01461, 0.7336, 0.1677, 0.75, 0.1661, 0.75, 0.01, 0.7032, 0.01461, 0.25, 0.1276, 0.2261, 0.1299, 0.2032, 0.01461, 0.25, 0.01, 0.7179, 0.1725, 0.7336, 0.1677, 0.7032, 0.01461, 0.6582, 0.02827, 0.2261, 0.1299, 0.2031, 0.1369, 0.1582, 0.02827, 0.2032, 0.01461, 0.7034, 0.1802, 0.7179, 0.1725, 0.6582, 0.02827, 0.6167, 0.05045, 0.2031, 0.1369, 0.182, 0.1482, 0.1167, 0.05045, 0.1582, 0.02827, 0.6907, 0.1907, 0.7034, 0.1802, 0.6167, 0.05045, 0.5803, 0.08029, 0.182, 0.1482, 0.1634, 0.1634, 0.08029, 0.08029, 0.1167, 0.05045, 0.6802, 0.2034, 0.6907, 0.1907, 0.5803, 0.08029, 0.5504, 0.1167, 0.1634, 0.1634, 0.1482, 0.182, 0.05045, 0.1167, 0.08029, 0.08029, 0.6725, 0.2179, 0.6802, 0.2034, 0.5504, 0.1167, 0.5283, 0.1582, 0.1482, 0.182, 0.1369, 0.2031, 0.02827, 0.1582, 0.05045, 0.1167, 0.6677, 0.2336, 0.6725, 0.2179, 0.5283, 0.1582, 0.5146, 0.2032, 0.1369, 0.2031, 0.1299, 0.2261, 0.01461, 0.2032, 0.02827, 0.1582, 0.6661, 0.25, 0.6677, 0.2336, 0.5146, 0.2032, 0.51, 0.25, 0.1299, 0.2261, 0.1276, 0.25, 0.01, 0.25, 0.01461, 0.2032, 0.6677, 0.2664, 0.6661, 0.25, 0.51, 0.25, 0.5146, 0.2968, 0.1276, 0.25, 0.1299, 0.2739, 0.01461, 0.2968, 0.01, 0.25, 0.6725, 0.2821, 0.6677, 0.2664, 0.5146, 0.2968, 0.5283, 0.3418, 0.1299, 0.2739, 0.1369, 0.2969, 0.02827, 0.3418, 0.01461, 0.2968, 0.6802, 0.2966, 0.6725, 0.2821, 0.5283, 0.3418, 0.5504, 0.3833, 0.1369, 0.2969, 0.1482, 0.318, 0.05045, 0.3833, 0.02827, 0.3418, 0.6907, 0.3093, 0.6802, 0.2966, 0.5504, 0.3833, 0.5803, 0.4197, 0.1482, 0.318, 0.1634, 0.3366, 0.08029, 0.4197, 0.05045, 0.3833, 0.7034, 0.3198, 0.6907, 0.3093, 0.5803, 0.4197, 0.6167, 0.4496, 0.1634, 0.3366, 0.182, 0.3518, 0.1167, 0.4496, 0.08029, 0.4197, 0.7179, 0.3275, 0.7034, 0.3198, 0.6167, 0.4496, 0.6582, 0.4717, 0.182, 0.3518, 0.2031, 0.3631, 0.1582, 0.4717, 0.1167, 0.4496, 0.7336, 0.3323, 0.7179, 0.3275, 0.6582, 0.4717, 0.7032, 0.4854, 0.2031, 0.3631, 0.2261, 0.3701, 0.2032, 0.4854, 0.1582, 0.4717, 0.75, 0.3339, 0.7336, 0.3323, 0.7032, 0.4854, 0.75, 0.49, 0.2261, 0.3701, 0.25, 0.3724, 0.25, 0.49, 0.2032, 0.4854, 0.2179, 0.3275, 0.2034, 0.3198, 0.7034, 0.3198, 0.7179, 0.3275, 0.2034, 0.3198, 0.1907, 0.3093, 0.6907, 0.3093, 0.7034, 0.3198, 0.1907, 0.3093, 0.1802, 0.2966, 0.6802, 0.2966, 0.6907, 0.3093, 0.1802, 0.2966, 0.1725, 0.2821, 0.6725, 0.2821, 0.6802, 0.2966, 0.1725, 0.2821, 0.1677, 0.2664, 0.6677, 0.2664, 0.6725, 0.2821, 0.1677, 0.2664, 0.1661, 0.25, 0.6661, 0.25, 0.6677, 0.2664, 0.1661, 0.25, 0.1677, 0.2336, 0.6677, 0.2336, 0.6661, 0.25, 0.1677, 0.2336, 0.1725, 0.2179, 0.6725, 0.2179, 0.6677, 0.2336, 0.1725, 0.2179, 0.1802, 0.2034, 0.6802, 0.2034, 0.6725, 0.2179, 0.1802, 0.2034, 0.1907, 0.1907, 0.6907, 0.1907, 0.6802, 0.2034, 0.1907, 0.1907, 0.2034, 0.1802, 0.7034, 0.1802, 0.6907, 0.1907, 0.2034, 0.1802, 0.2179, 0.1725, 0.7179, 0.1725, 0.7034, 0.1802, 0.2179, 0.1725, 0.2336, 0.1677, 0.7336, 0.1677, 0.7179, 0.1725, 0.2336, 0.1677, 0.25, 0.1661, 0.75, 0.1661, 0.7336, 0.1677, 0.25, 0.1661, 0.2664, 0.1677, 0.7664, 0.1677, 0.75, 0.1661, 0.2664, 0.1677, 0.2821, 0.1725, 0.7821, 0.1725, 0.7664, 0.1677, 0.2821, 0.1725, 0.2966, 0.1802, 0.7966, 0.1802, 0.7821, 0.1725, 0.2966, 0.1802, 0.3093, 0.1907, 0.8093, 0.1907, 0.7966, 0.1802, 0.3093, 0.1907, 0.3198, 0.2034, 0.8198, 0.2034, 0.8093, 0.1907, 0.3198, 0.2034, 0.3275, 0.2179, 0.8275, 0.2179, 0.8198, 0.2034, 0.3275, 0.2179, 0.3323, 0.2336, 0.8323, 0.2336, 0.8275, 0.2179, 0.3323, 0.2336, 0.3339, 0.25, 0.8339, 0.25, 0.8323, 0.2336, 0.3339, 0.25, 0.3323, 0.2664, 0.8323, 0.2664, 0.8339, 0.25, 0.3323, 0.2664, 0.3275, 0.2821, 0.8275, 0.2821, 0.8323, 0.2664, 0.3275, 0.2821, 0.3198, 0.2966, 0.8198, 0.2966, 0.8275, 0.2821, 0.3198, 0.2966, 0.3093, 0.3093, 0.8093, 0.3093, 0.8198, 0.2966, 0.3093, 0.3093, 0.2966, 0.3198, 0.7966, 0.3198, 0.8093, 0.3093, 0.2966, 0.3198, 0.2821, 0.3275, 0.7821, 0.3275, 0.7966, 0.3198, 0.2821, 0.3275, 0.2664, 0.3323, 0.7664, 0.3323, 0.7821, 0.3275, 0.2664, 0.3323, 0.25, 0.3339, 0.75, 0.3339, 0.7664, 0.3323, 0.2336, 0.3323, 0.25, 0.3339, 0.25, 0.3648, 0.2276, 0.3626, 0.2179, 0.3275, 0.2336, 0.3323, 0.2276, 0.3626, 0.2061, 0.3561, 0.2034, 0.3198, 0.2179, 0.3275, 0.2061, 0.3561, 0.1862, 0.3455, 0.1907, 0.3093, 0.2034, 0.3198, 0.1862, 0.3455, 0.1688, 0.3312, 0.1802, 0.2966, 0.1907, 0.3093, 0.1688, 0.3312, 0.1545, 0.3138, 0.1725, 0.2821, 0.1802, 0.2966, 0.1545, 0.3138, 0.1439, 0.2939, 0.1677, 0.2664, 0.1725, 0.2821, 0.1439, 0.2939, 0.1374, 0.2724, 0.1661, 0.25, 0.1677, 0.2664, 0.1374, 0.2724, 0.1352, 0.25, 0.1677, 0.2336, 0.1661, 0.25, 0.1352, 0.25, 0.1374, 0.2276, 0.1725, 0.2179, 0.1677, 0.2336, 0.1374, 0.2276, 0.1439, 0.2061, 0.1802, 0.2034, 0.1725, 0.2179, 0.1439, 0.2061, 0.1545, 0.1862, 0.1907, 0.1907, 0.1802, 0.2034, 0.1545, 0.1862, 0.1688, 0.1688, 0.2034, 0.1802, 0.1907, 0.1907, 0.1688, 0.1688, 0.1862, 0.1545, 0.2179, 0.1725, 0.2034, 0.1802, 0.1862, 0.1545, 0.2061, 0.1439, 0.2336, 0.1677, 0.2179, 0.1725, 0.2061, 0.1439, 0.2276, 0.1374, 0.25, 0.1661, 0.2336, 0.1677, 0.2276, 0.1374, 0.25, 0.1352, 0.2664, 0.1677, 0.25, 0.1661, 0.25, 0.1352, 0.2724, 0.1374, 0.2821, 0.1725, 0.2664, 0.1677, 0.2724, 0.1374, 0.2939, 0.1439, 0.2966, 0.1802, 0.2821, 0.1725, 0.2939, 0.1439, 0.3138, 0.1545, 0.3093, 0.1907, 0.2966, 0.1802, 0.3138, 0.1545, 0.3312, 0.1688, 0.3198, 0.2034, 0.3093, 0.1907, 0.3312, 0.1688, 0.3455, 0.1862, 0.3275, 0.2179, 0.3198, 0.2034, 0.3455, 0.1862, 0.3561, 0.2061, 0.3323, 0.2336, 0.3275, 0.2179, 0.3561, 0.2061, 0.3626, 0.2276, 0.3339, 0.25, 0.3323, 0.2336, 0.3626, 0.2276, 0.3648, 0.25, 0.3323, 0.2664, 0.3339, 0.25, 0.3648, 0.25, 0.3626, 0.2724, 0.3275, 0.2821, 0.3323, 0.2664, 0.3626, 0.2724, 0.3561, 0.2939, 0.3198, 0.2966, 0.3275, 0.2821, 0.3561, 0.2939, 0.3455, 0.3138, 0.3093, 0.3093, 0.3198, 0.2966, 0.3455, 0.3138, 0.3312, 0.3312, 0.2966, 0.3198, 0.3093, 0.3093, 0.3312, 0.3312, 0.3138, 0.3455, 0.2821, 0.3275, 0.2966, 0.3198, 0.3138, 0.3455, 0.2939, 0.3561, 0.2664, 0.3323, 0.2821, 0.3275, 0.2939, 0.3561, 0.2724, 0.3626, 0.25, 0.3339, 0.2664, 0.3323, 0.2724, 0.3626, 0.25, 0.3648, 0.2276, 0.3626, 0.25, 0.3648, 0.25, 0.3724, 0.2261, 0.3701, 0.2061, 0.3561, 0.2276, 0.3626, 0.2261, 0.3701, 0.2031, 0.3631, 0.1862, 0.3455, 0.2061, 0.3561, 0.2031, 0.3631, 0.182, 0.3518, 0.1688, 0.3312, 0.1862, 0.3455, 0.182, 0.3518, 0.1634, 0.3366, 0.1545, 0.3138, 0.1688, 0.3312, 0.1634, 0.3366, 0.1482, 0.318, 0.1439, 0.2939, 0.1545, 0.3138, 0.1482, 0.318, 0.1369, 0.2969, 0.1374, 0.2724, 0.1439, 0.2939, 0.1369, 0.2969, 0.1299, 0.2739, 0.1352, 0.25, 0.1374, 0.2724, 0.1299, 0.2739, 0.1276, 0.25, 0.1374, 0.2276, 0.1352, 0.25, 0.1276, 0.25, 0.1299, 0.2261, 0.1439, 0.2061, 0.1374, 0.2276, 0.1299, 0.2261, 0.1369, 0.2031, 0.1545, 0.1862, 0.1439, 0.2061, 0.1369, 0.2031, 0.1482, 0.182, 0.1688, 0.1688, 0.1545, 0.1862, 0.1482, 0.182, 0.1634, 0.1634, 0.1862, 0.1545, 0.1688, 0.1688, 0.1634, 0.1634, 0.182, 0.1482, 0.2061, 0.1439, 0.1862, 0.1545, 0.182, 0.1482, 0.2031, 0.1369, 0.2276, 0.1374, 0.2061, 0.1439, 0.2031, 0.1369, 0.2261, 0.1299, 0.25, 0.1352, 0.2276, 0.1374, 0.2261, 0.1299, 0.25, 0.1276, 0.2724, 0.1374, 0.25, 0.1352, 0.25, 0.1276, 0.2739, 0.1299, 0.2939, 0.1439, 0.2724, 0.1374, 0.2739, 0.1299, 0.2969, 0.1369, 0.3138, 0.1545, 0.2939, 0.1439, 0.2969, 0.1369, 0.318, 0.1482, 0.3312, 0.1688, 0.3138, 0.1545, 0.318, 0.1482, 0.3366, 0.1634, 0.3455, 0.1862, 0.3312, 0.1688, 0.3366, 0.1634, 0.3518, 0.182, 0.3561, 0.2061, 0.3455, 0.1862, 0.3518, 0.182, 0.3631, 0.2031, 0.3626, 0.2276, 0.3561, 0.2061, 0.3631, 0.2031, 0.3701, 0.2261, 0.3648, 0.25, 0.3626, 0.2276, 0.3701, 0.2261, 0.3724, 0.25, 0.3626, 0.2724, 0.3648, 0.25, 0.3724, 0.25, 0.3701, 0.2739, 0.3561, 0.2939, 0.3626, 0.2724, 0.3701, 0.2739, 0.3631, 0.2969, 0.3455, 0.3138, 0.3561, 0.2939, 0.3631, 0.2969, 0.3518, 0.318, 0.3312, 0.3312, 0.3455, 0.3138, 0.3518, 0.318, 0.3366, 0.3366, 0.3138, 0.3455, 0.3312, 0.3312, 0.3366, 0.3366, 0.318, 0.3518, 0.2939, 0.3561, 0.3138, 0.3455, 0.318, 0.3518, 0.2969, 0.3631, 0.2724, 0.3626, 0.2939, 0.3561, 0.2969, 0.3631, 0.2739, 0.3701, 0.25, 0.3648, 0.2724, 0.3626, 0.2739, 0.3701, 0.25, 0.3724])
me_cylinder.materials.append(mat_vinyl)
me_cylinder.materials.append(mat_material_002)
me_cylinder.materials.append(mat_material_003)
me_cylinder.update()
me_cube_002 = bpy.data.meshes.new('Cube.002')
me_cube_002.from_pydata([(-1.0, -1.562, -1.0), (-1.0, -1.0, 0.6001), (-1.0, 1.0, -1.0), (-1.0, 1.0, 0.6001), (1.0, -1.562, -1.0), (1.0, -1.0, 0.6001), (1.0, 1.0, -1.0), (1.0, 1.0, 0.6001), (-1.0, -1.562, -0.3003), (-1.0, 1.0, -0.3003), (1.0, 1.0, -0.3003), (1.0, -1.562, -0.3003)], [], [(8, 1, 3, 9), (9, 3, 7, 10), (10, 7, 5, 11), (11, 5, 1, 8), (2, 6, 4, 0), (7, 3, 1, 5), (4, 11, 8, 0), (6, 10, 11, 4), (2, 9, 10, 6), (0, 8, 9, 2)])
_uv = me_cube_002.uv_layers.new(name='UVMap')
_uv.uv.foreach_set('vector', [0.5, 0.0, 0.625, 0.0, 0.625, 0.25, 0.5, 0.25, 0.5, 0.25, 0.625, 0.25, 0.625, 0.5, 0.5, 0.5, 0.5, 0.5, 0.625, 0.5, 0.625, 0.75, 0.5, 0.75, 0.5, 0.75, 0.625, 0.75, 0.625, 1.0, 0.5, 1.0, 0.125, 0.5, 0.375, 0.5, 0.375, 0.75, 0.125, 0.75, 0.625, 0.5, 0.875, 0.5, 0.875, 0.75, 0.625, 0.75, 0.375, 0.75, 0.5, 0.75, 0.5, 1.0, 0.375, 1.0, 0.375, 0.5, 0.5, 0.5, 0.5, 0.75, 0.375, 0.75, 0.375, 0.25, 0.5, 0.25, 0.5, 0.5, 0.375, 0.5, 0.375, 0.0, 0.5, 0.0, 0.5, 0.25, 0.375, 0.25])
me_cube_002.materials.append(mat_blackplastic)
me_cube_002.update()
me_cylinder_001 = bpy.data.meshes.new('Cylinder.001')
me_cylinder_001.from_pydata([(0.0, 1.0, -1.0), (0.0, 1.0, 1.0), (0.7071, 0.7071, -1.0), (0.7071, 0.7071, 1.0), (1.0, 0.0, -1.0), (1.0, 0.0, 1.0), (0.7071, -0.7071, -1.0), (0.7071, -0.7071, 1.0), (0.0, -1.0, -1.0), (0.0, -1.0, 1.0), (-0.7071, -0.7071, -1.0), (-0.7071, -0.7071, 1.0), (-1.0, 0.0, -1.0), (-1.0, 0.0, 1.0), (-0.7071, 0.7071, -1.0), (-0.7071, 0.7071, 1.0)], [], [(0, 1, 3, 2), (2, 3, 5, 4), (4, 5, 7, 6), (6, 7, 9, 8), (8, 9, 11, 10), (10, 11, 13, 12), (3, 1, 15, 13, 11, 9, 7, 5), (12, 13, 15, 14), (14, 15, 1, 0), (0, 2, 4, 6, 8, 10, 12, 14)])
_uv = me_cylinder_001.uv_layers.new(name='UVMap')
_uv.uv.foreach_set('vector', [1.0, 0.5, 1.0, 1.0, 0.875, 1.0, 0.875, 0.5, 0.875, 0.5, 0.875, 1.0, 0.75, 1.0, 0.75, 0.5, 0.75, 0.5, 0.75, 1.0, 0.625, 1.0, 0.625, 0.5, 0.625, 0.5, 0.625, 1.0, 0.5, 1.0, 0.5, 0.5, 0.5, 0.5, 0.5, 1.0, 0.375, 1.0, 0.375, 0.5, 0.375, 0.5, 0.375, 1.0, 0.25, 1.0, 0.25, 0.5, 0.4197, 0.4197, 0.25, 0.49, 0.08029, 0.4197, 0.01, 0.25, 0.08029, 0.08029, 0.25, 0.01, 0.4197, 0.08029, 0.49, 0.25, 0.25, 0.5, 0.25, 1.0, 0.125, 1.0, 0.125, 0.5, 0.125, 0.5, 0.125, 1.0, 0.0, 1.0, 0.0, 0.5, 0.75, 0.49, 0.9197, 0.4197, 0.99, 0.25, 0.9197, 0.08029, 0.75, 0.01, 0.5803, 0.08029, 0.51, 0.25, 0.5803, 0.4197])
me_cylinder_001.materials.append(mat_blackplastic)
me_cylinder_001.update()
me_cylinder_002 = bpy.data.meshes.new('Cylinder.002')
me_cylinder_002.from_pydata([(0.0, 1.0, -1.0), (0.0, 1.0, 1.0), (0.7071, 0.7071, -1.0), (0.7071, 0.7071, 1.0), (1.0, 0.0, -1.0), (1.0, 0.0, 1.0), (0.7071, -0.7071, -1.0), (0.7071, -0.7071, 1.0), (0.0, -1.0, -1.0), (0.0, -1.0, 1.0), (-0.7071, -0.7071, -1.0), (-0.7071, -0.7071, 1.0), (-1.0, 0.0, -1.0), (-1.0, 0.0, 1.0), (-0.7071, 0.7071, -1.0), (-0.7071, 0.7071, 1.0)], [], [(0, 1, 3, 2), (2, 3, 5, 4), (4, 5, 7, 6), (6, 7, 9, 8), (8, 9, 11, 10), (10, 11, 13, 12), (3, 1, 15, 13, 11, 9, 7, 5), (12, 13, 15, 14), (14, 15, 1, 0), (0, 2, 4, 6, 8, 10, 12, 14)])
_uv = me_cylinder_002.uv_layers.new(name='UVMap')
_uv.uv.foreach_set('vector', [1.0, 0.5, 1.0, 1.0, 0.875, 1.0, 0.875, 0.5, 0.875, 0.5, 0.875, 1.0, 0.75, 1.0, 0.75, 0.5, 0.75, 0.5, 0.75, 1.0, 0.625, 1.0, 0.625, 0.5, 0.625, 0.5, 0.625, 1.0, 0.5, 1.0, 0.5, 0.5, 0.5, 0.5, 0.5, 1.0, 0.375, 1.0, 0.375, 0.5, 0.375, 0.5, 0.375, 1.0, 0.25, 1.0, 0.25, 0.5, 0.4197, 0.4197, 0.25, 0.49, 0.08029, 0.4197, 0.01, 0.25, 0.08029, 0.08029, 0.25, 0.01, 0.4197, 0.08029, 0.49, 0.25, 0.25, 0.5, 0.25, 1.0, 0.125, 1.0, 0.125, 0.5, 0.125, 0.5, 0.125, 1.0, 0.0, 1.0, 0.0, 0.5, 0.75, 0.49, 0.9197, 0.4197, 0.99, 0.25, 0.9197, 0.08029, 0.75, 0.01, 0.5803, 0.08029, 0.51, 0.25, 0.5803, 0.4197])
me_cylinder_002.materials.append(mat_blackplastic)
me_cylinder_002.update()
me_cube_003 = bpy.data.meshes.new('Cube.003')
me_cube_003.from_pydata([(-0.061, -0.2089, -0.0922), (-0.01481, -0.1489, 0.1343), (-0.1864, -0.1124, -0.0922), (-0.1402, -0.05239, 0.1343), (0.2777, 0.2309, -0.0922), (0.2777, 0.2309, 0.1343), (0.1523, 0.3274, -0.0922), (0.1523, 0.3274, 0.1343), (-0.01481, -0.1489, 0.08813), (-0.1402, -0.05239, 0.08813), (0.1523, 0.3274, 0.08813), (0.2777, 0.2309, 0.08813), (-0.03597, -0.1764, 0.08813), (-0.03597, -0.1764, 0.1343), (-0.1614, -0.07988, 0.1343), (-0.1614, -0.07988, 0.08813), (-0.1864, -0.1124, -0.04081), (0.1523, 0.3274, -0.04081), (0.2777, 0.2309, -0.04081), (-0.061, -0.2089, -0.04081), (-0.07979, -0.08323, -0.1451), (-0.07979, -0.08323, -0.05176), (-0.06011, -0.09838, -0.1451), (-0.06011, -0.09838, -0.05176), (-0.08307, -0.1078, -0.1451), (-0.08307, -0.1078, -0.05176), (-0.07432, -0.09649, -0.212)], [], [(1, 3, 14, 13), (9, 3, 7, 10), (10, 7, 5, 11), (11, 5, 1, 8), (2, 6, 4, 0), (7, 3, 1, 5), (18, 11, 8, 19), (17, 10, 11, 18), (16, 9, 10, 17), (19, 8, 9, 16), (12, 13, 14, 15), (3, 9, 15, 14), (8, 1, 13, 12), (9, 8, 12, 15), (0, 19, 16, 2), (2, 16, 17, 6), (6, 17, 18, 4), (4, 18, 19, 0), (20, 21, 23, 22), (22, 23, 25, 24), (23, 21, 25), (24, 25, 21, 20), (20, 22, 26), (22, 24, 26), (24, 20, 26)])
_uv = me_cube_003.uv_layers.new(name='UVMap')
_uv.uv.foreach_set('vector', [0.875, 0.75, 0.875, 0.5, 0.875, 0.5, 0.875, 0.75, 0.574, 0.25, 0.625, 0.25, 0.625, 0.5, 0.574, 0.5, 0.574, 0.5, 0.625, 0.5, 0.625, 0.75, 0.574, 0.75, 0.574, 0.75, 0.625, 0.75, 0.625, 1.0, 0.574, 1.0, 0.125, 0.5, 0.375, 0.5, 0.375, 0.75, 0.125, 0.75, 0.625, 0.5, 0.875, 0.5, 0.875, 0.75, 0.625, 0.75, 0.4317, 0.75, 0.574, 0.75, 0.574, 1.0, 0.4317, 1.0, 0.4317, 0.5, 0.574, 0.5, 0.574, 0.75, 0.4317, 0.75, 0.4317, 0.25, 0.574, 0.25, 0.574, 0.5, 0.4317, 0.5, 0.4317, 0.0, 0.574, 0.0, 0.574, 0.25, 0.4317, 0.25, 0.574, 0.0, 0.625, 0.0, 0.625, 0.25, 0.574, 0.25, 0.625, 0.25, 0.574, 0.25, 0.574, 0.25, 0.625, 0.25, 0.574, 1.0, 0.625, 1.0, 0.625, 1.0, 0.574, 1.0, 0.574, 0.25, 0.574, 0.0, 0.574, 0.0, 0.574, 0.25, 0.375, 0.0, 0.4317, 0.0, 0.4317, 0.25, 0.375, 0.25, 0.375, 0.25, 0.4317, 0.25, 0.4317, 0.5, 0.375, 0.5, 0.375, 0.5, 0.4317, 0.5, 0.4317, 0.75, 0.375, 0.75, 0.375, 0.75, 0.4317, 0.75, 0.4317, 1.0, 0.375, 1.0, 1.0, 0.5, 1.0, 1.0, 0.6667, 1.0, 0.6667, 0.5, 0.6667, 0.5, 0.6667, 1.0, 0.3333, 1.0, 0.3333, 0.5, 0.4578, 0.13, 0.25, 0.49, 0.04215, 0.13, 0.3333, 0.5, 0.3333, 1.0, -5.96e-08, 1.0, -5.96e-08, 0.5, 0.75, 0.49, 0.9578, 0.13, 0.75, 0.25, 0.9578, 0.13, 0.5422, 0.13, 0.75, 0.25, 0.5422, 0.13, 0.75, 0.49, 0.75, 0.25])
me_cube_003.materials.append(mat_blackplastic)
me_cube_003.update()
me_sphere_001 = bpy.data.meshes.new('Sphere.001')
me_sphere_001.from_pydata([(0.2706, 0.2706, 0.9239), (0.5, 0.5, 0.7071), (0.6533, 0.6533, 0.3827), (0.7071, 0.7071, 0.0), (0.3827, 0.0, 0.9239), (0.7071, 0.0, 0.7071), (0.9239, 0.0, 0.3827), (1.0, 0.0, 0.0), (0.2706, -0.2706, 0.9239), (0.5, -0.5, 0.7071), (0.6533, -0.6533, 0.3827), (0.7071, -0.7071, 0.0), (0.0, -0.3827, 0.9239), (0.0, -0.7071, 0.7071), (0.0, -0.9239, 0.3827), (0.0, -1.0, 0.0), (-0.2706, -0.2706, 0.9239), (-0.5, -0.5, 0.7071), (-0.6533, -0.6533, 0.3827), (-0.7071, -0.7071, 0.0), (-0.3827, 0.0, 0.9239), (-0.7071, 0.0, 0.7071), (-0.9239, 0.0, 0.3827), (-1.0, 0.0, 0.0), (0.0, 1.0, -3.351), (-0.2706, 0.2706, 0.9239), (-0.5, 0.5, 0.7071), (-0.6533, 0.6533, 0.3827), (-0.7071, 0.7071, 0.0), (-0.7071, 0.7071, -3.351), (-1.0, 0.0, -3.351), (-0.7071, -0.7071, -3.351), (0.0, -1.0, -3.351), (0.0, 0.0, 1.0), (0.0, 0.3827, 0.9239), (0.0, 0.7071, 0.7071), (0.0, 0.9239, 0.3827), (0.0, 1.0, 0.0), (0.7071, -0.7071, -3.351), (1.0, 0.0, -3.351), (0.7071, 0.7071, -3.351)], [], [(35, 34, 0, 1), (36, 35, 1, 2), (34, 33, 0), (37, 36, 2, 3), (2, 1, 5, 6), (0, 33, 4), (3, 2, 6, 7), (1, 0, 4, 5), (7, 6, 10, 11), (5, 4, 8, 9), (6, 5, 9, 10), (4, 33, 8), (11, 10, 14, 15), (9, 8, 12, 13), (10, 9, 13, 14), (8, 33, 12), (14, 13, 17, 18), (12, 33, 16), (15, 14, 18, 19), (13, 12, 16, 17), (18, 17, 21, 22), (16, 33, 20), (19, 18, 22, 23), (17, 16, 20, 21), (3, 7, 39, 40), (19, 23, 30, 31), (23, 22, 27, 28), (21, 20, 25, 26), (23, 28, 29, 30), (7, 11, 38, 39), (22, 21, 26, 27), (20, 33, 25), (26, 25, 34, 35), (37, 3, 40, 24), (15, 19, 31, 32), (27, 26, 35, 36), (25, 33, 34), (11, 15, 32, 38), (28, 37, 24, 29), (28, 27, 36, 37)])
_uv = me_sphere_001.uv_layers.new(name='UVMap')
_uv.uv.foreach_set('vector', [0.75, 0.75, 0.75, 0.875, 0.625, 0.875, 0.625, 0.75, 0.75, 0.625, 0.75, 0.75, 0.625, 0.75, 0.625, 0.625, 0.75, 0.875, 0.6875, 1.0, 0.625, 0.875, 0.75, 0.5, 0.75, 0.625, 0.625, 0.625, 0.625, 0.5, 0.625, 0.625, 0.625, 0.75, 0.5, 0.75, 0.5, 0.625, 0.625, 0.875, 0.5625, 1.0, 0.5, 0.875, 0.625, 0.5, 0.625, 0.625, 0.5, 0.625, 0.5, 0.5, 0.625, 0.75, 0.625, 0.875, 0.5, 0.875, 0.5, 0.75, 0.5, 0.5, 0.5, 0.625, 0.375, 0.625, 0.375, 0.5, 0.5, 0.75, 0.5, 0.875, 0.375, 0.875, 0.375, 0.75, 0.5, 0.625, 0.5, 0.75, 0.375, 0.75, 0.375, 0.625, 0.5, 0.875, 0.4375, 1.0, 0.375, 0.875, 0.375, 0.5, 0.375, 0.625, 0.25, 0.625, 0.25, 0.5, 0.375, 0.75, 0.375, 0.875, 0.25, 0.875, 0.25, 0.75, 0.375, 0.625, 0.375, 0.75, 0.25, 0.75, 0.25, 0.625, 0.375, 0.875, 0.3125, 1.0, 0.25, 0.875, 0.25, 0.625, 0.25, 0.75, 0.125, 0.75, 0.125, 0.625, 0.25, 0.875, 0.1875, 1.0, 0.125, 0.875, 0.25, 0.5, 0.25, 0.625, 0.125, 0.625, 0.125, 0.5, 0.25, 0.75, 0.25, 0.875, 0.125, 0.875, 0.125, 0.75, 0.125, 0.625, 0.125, 0.75, 0.0, 0.75, 0.0, 0.625, 0.125, 0.875, 0.0625, 1.0, 0.0, 0.875, 0.125, 0.5, 0.125, 0.625, 0.0, 0.625, 0.0, 0.5, 0.125, 0.75, 0.125, 0.875, 0.0, 0.875, 0.0, 0.75, 0.625, 0.5, 0.5, 0.5, 0.5, 0.5, 0.625, 0.5, 0.125, 0.5, 0.0, 0.5, 0.0, 0.5, 0.125, 0.5, 1.0, 0.5, 1.0, 0.625, 0.875, 0.625, 0.875, 0.5, 1.0, 0.75, 1.0, 0.875, 0.875, 0.875, 0.875, 0.75, 1.0, 0.5, 0.875, 0.5, 0.875, 0.5, 1.0, 0.5, 0.5, 0.5, 0.375, 0.5, 0.375, 0.5, 0.5, 0.5, 1.0, 0.625, 1.0, 0.75, 0.875, 0.75, 0.875, 0.625, 1.0, 0.875, 0.9375, 1.0, 0.875, 0.875, 0.875, 0.75, 0.875, 0.875, 0.75, 0.875, 0.75, 0.75, 0.75, 0.5, 0.625, 0.5, 0.625, 0.5, 0.75, 0.5, 0.25, 0.5, 0.125, 0.5, 0.125, 0.5, 0.25, 0.5, 0.875, 0.625, 0.875, 0.75, 0.75, 0.75, 0.75, 0.625, 0.875, 0.875, 0.8125, 1.0, 0.75, 0.875, 0.375, 0.5, 0.25, 0.5, 0.25, 0.5, 0.375, 0.5, 0.875, 0.5, 0.75, 0.5, 0.75, 0.5, 0.875, 0.5, 0.875, 0.5, 0.875, 0.625, 0.75, 0.625, 0.75, 0.5])
me_sphere_001.materials.append(mat_material_005)
me_sphere_001.update()
me_cube_004 = bpy.data.meshes.new('Cube.004')
me_cube_004.from_pydata([(-0.1624, -0.2523, -0.0002052), (-0.1685, -0.2462, -0.0002052), (-0.1667, -0.2505, -0.0002052), (-0.1726, -0.2471, 0.06017), (-0.1633, -0.2564, 0.06017), (-0.1699, -0.2537, 0.06017), (-0.1685, -0.0102, -0.0002052), (-0.1624, -0.004158, -0.0002052), (-0.1667, -0.005928, -0.0002052), (-0.1633, -1.167e-05, 0.06017), (-0.1726, -0.009377, 0.06017), (-0.1699, -0.002755, 0.06017), (0.1685, -0.2462, -0.0002052), (0.1625, -0.2523, -0.0002052), (0.1667, -0.2505, -0.0002052), (0.1633, -0.2564, 0.06017), (0.1727, -0.2471, 0.06017), (0.1699, -0.2537, 0.06017), (0.1625, -0.004158, -0.0002052), (0.1685, -0.0102, -0.0002052), (0.1667, -0.005928, -0.0002052), (0.1727, -0.009377, 0.06017), (0.1633, -1.167e-05, 0.06017), (0.1699, -0.002755, 0.06017), (-0.1699, -0.2537, -0.0002052), (-0.1633, -0.2564, -0.0002052), (-0.1726, -0.2471, -0.0002052), (-0.1633, -1.167e-05, -0.0002052), (-0.1699, -0.002755, -0.0002052), (-0.1726, -0.009377, -0.0002052), (0.1727, -0.009377, -0.0002052), (0.1699, -0.002755, -0.0002052), (0.1633, -1.167e-05, -0.0002052), (0.1633, -0.2564, -0.0002052), (0.1699, -0.2537, -0.0002052), (0.1727, -0.2471, -0.0002052), (-0.1667, -0.2505, 0.0543), (-0.1624, -0.2523, 0.0543), (-0.1685, -0.2462, 0.0543), (-0.1624, -0.004158, 0.0543), (-0.1667, -0.005928, 0.0543), (-0.1685, -0.0102, 0.0543), (0.1685, -0.0102, 0.0543), (0.1667, -0.005928, 0.0543), (0.1625, -0.004158, 0.0543), (0.1625, -0.2523, 0.0543), (0.1667, -0.2505, 0.0543), (0.1685, -0.2462, 0.0543)], [], [(33, 15, 4, 25), (30, 21, 16, 35), (21, 23, 22, 9, 11, 10, 3, 5, 4, 15, 17, 16), (26, 3, 10, 29), (27, 9, 22, 32), (25, 4, 5, 24), (24, 5, 3, 26), (9, 27, 28, 11), (11, 28, 29, 10), (21, 30, 31, 23), (23, 31, 32, 22), (15, 33, 34, 17), (17, 34, 35, 16), (14, 13, 45, 46), (2, 0, 25, 24), (1, 2, 24, 26), (7, 8, 28, 27), (8, 6, 29, 28), (19, 20, 31, 30), (20, 18, 32, 31), (13, 14, 34, 33), (14, 12, 35, 34), (6, 1, 26, 29), (18, 7, 27, 32), (12, 19, 30, 35), (0, 13, 33, 25), (41, 40, 39, 44, 43, 42, 47, 46, 45, 37, 36, 38), (6, 8, 40, 41), (19, 12, 47, 42), (0, 2, 36, 37), (12, 14, 46, 47), (20, 19, 42, 43), (13, 0, 37, 45), (2, 1, 38, 36), (1, 6, 41, 38), (18, 20, 43, 44), (8, 7, 39, 40), (7, 18, 44, 39)])
_uv = me_cube_004.uv_layers.new(name='UVMap')
_uv.uv.foreach_set('vector', [0.9729, 0.4126, 0.9729, 0.5874, 0.02712, 0.5874, 0.02712, 0.4126, 0.8442, 0.4126, 0.8442, 0.5874, 0.1558, 0.5874, 0.1558, 0.4126, 1.0, 0.8442, 0.9921, 0.8634, 0.9729, 0.8713, 0.02712, 0.8713, 0.007944, 0.8634, 0.0, 0.8442, 0.0, 0.1558, 0.007944, 0.1366, 0.02712, 0.1287, 0.9729, 0.1287, 0.9921, 0.1366, 1.0, 0.1558, 0.1558, 0.4126, 0.1558, 0.5874, 0.8442, 0.5874, 0.8442, 0.4126, 0.02712, 0.4126, 0.02712, 0.5874, 0.9729, 0.5874, 0.9729, 0.4126, 0.02712, 0.4126, 0.02712, 0.5874, 0.0, 0.5874, 0.0, 0.4126, 0.1287, 0.4126, 0.1287, 0.5874, 0.1558, 0.5874, 0.1558, 0.4126, 0.02712, 0.5874, 0.02712, 0.4126, 0.0, 0.4126, 0.0, 0.5874, 0.8713, 0.5874, 0.8713, 0.4126, 0.8442, 0.4126, 0.8442, 0.5874, 0.8442, 0.5874, 0.8442, 0.4126, 0.8713, 0.4126, 0.8713, 0.5874, 1.0, 0.5874, 1.0, 0.4126, 0.9729, 0.4126, 0.9729, 0.5874, 0.9729, 0.5874, 0.9729, 0.4126, 1.0, 0.4126, 1.0, 0.5874, 0.1287, 0.5874, 0.1287, 0.4126, 0.1558, 0.4126, 0.1558, 0.5874, 0.9829, 0.1458, 0.9705, 0.1407, 0.9705, 0.1407, 0.9829, 0.1458, 0.01713, 0.1458, 0.02951, 0.1407, 0.02712, 0.1287, 0.007944, 0.1366, 0.01201, 0.1582, 0.01713, 0.1458, 0.007944, 0.1366, 0.0, 0.1558, 0.02951, 0.8593, 0.01713, 0.8542, 0.007944, 0.8634, 0.02712, 0.8713, 0.01713, 0.8542, 0.01201, 0.8418, 0.0, 0.8442, 0.007944, 0.8634, 0.988, 0.8418, 0.9829, 0.8542, 0.9921, 0.8634, 1.0, 0.8442, 0.9829, 0.8542, 0.9705, 0.8593, 0.9729, 0.8713, 0.9921, 0.8634, 0.9705, 0.1407, 0.9829, 0.1458, 0.9921, 0.1366, 0.9729, 0.1287, 0.9829, 0.1458, 0.988, 0.1582, 1.0, 0.1558, 0.9921, 0.1366, 0.01201, 0.8418, 0.01201, 0.1582, 0.0, 0.1558, 0.0, 0.8442, 0.9705, 0.8593, 0.02951, 0.8593, 0.02712, 0.8713, 0.9729, 0.8713, 0.988, 0.1582, 0.988, 0.8418, 1.0, 0.8442, 1.0, 0.1558, 0.02951, 0.1407, 0.9705, 0.1407, 0.9729, 0.1287, 0.02712, 0.1287, 0.01201, 0.8418, 0.01713, 0.8542, 0.02951, 0.8593, 0.9705, 0.8593, 0.9829, 0.8542, 0.988, 0.8418, 0.988, 0.1582, 0.9829, 0.1458, 0.9705, 0.1407, 0.02951, 0.1407, 0.01713, 0.1458, 0.01201, 0.1582, 0.01201, 0.8418, 0.01713, 0.8542, 0.01713, 0.8542, 0.01201, 0.8418, 0.988, 0.8418, 0.988, 0.1582, 0.988, 0.1582, 0.988, 0.8418, 0.02951, 0.1407, 0.01713, 0.1458, 0.01713, 0.1458, 0.02951, 0.1407, 0.988, 0.1582, 0.9829, 0.1458, 0.9829, 0.1458, 0.988, 0.1582, 0.9829, 0.8542, 0.988, 0.8418, 0.988, 0.8418, 0.9829, 0.8542, 0.9705, 0.1407, 0.02951, 0.1407, 0.02951, 0.1407, 0.9705, 0.1407, 0.01713, 0.1458, 0.01201, 0.1582, 0.01201, 0.1582, 0.01713, 0.1458, 0.01201, 0.1582, 0.01201, 0.8418, 0.01201, 0.8418, 0.01201, 0.1582, 0.9705, 0.8593, 0.9829, 0.8542, 0.9829, 0.8542, 0.9705, 0.8593, 0.01713, 0.8542, 0.02951, 0.8593, 0.02951, 0.8593, 0.01713, 0.8542, 0.02951, 0.8593, 0.9705, 0.8593, 0.9705, 0.8593, 0.02951, 0.8593])
me_cube_004.materials.append(mat_material_006)
me_cube_004.update()
me_cylinder_004 = bpy.data.meshes.new('Cylinder.004')
me_cylinder_004.from_pydata([(0.0, 1.0, -1.0), (0.3827, 0.9239, -1.0), (0.7071, 0.7071, -1.0), (0.9239, 0.3827, -1.0), (1.0, 0.0, -1.0), (0.9239, -0.3827, -1.0), (0.7071, -0.7071, -1.0), (0.3827, -0.9239, -1.0), (0.0, -1.0, -1.0), (-0.3827, -0.9239, -1.0), (-0.7071, -0.7071, -1.0), (-0.9239, -0.3827, -1.0), (-1.0, 0.0, -1.0), (-0.9239, 0.3827, -1.0), (-0.7071, 0.7071, -1.0), (-0.3827, 0.9239, -1.0), (-1.863e-09, 0.8666, 1.0), (0.0, 1.0, 0.8692), (0.3316, 0.8007, 1.0), (0.3827, 0.9239, 0.8692), (0.6128, 0.6128, 1.0), (0.7071, 0.7071, 0.8692), (0.8007, 0.3316, 1.0), (0.9239, 0.3827, 0.8692), (0.8666, 1.863e-09, 1.0), (1.0, 0.0, 0.8692), (0.8007, -0.3316, 1.0), (0.9239, -0.3827, 0.8692), (0.6128, -0.6128, 1.0), (0.7071, -0.7071, 0.8692), (0.3316, -0.8007, 1.0), (0.3827, -0.9239, 0.8692), (1.863e-09, -0.8666, 1.0), (0.0, -1.0, 0.8692), (-0.3316, -0.8007, 1.0), (-0.3827, -0.9239, 0.8692), (-0.6128, -0.6128, 1.0), (-0.7071, -0.7071, 0.8692), (-0.8007, -0.3316, 1.0), (-0.9239, -0.3827, 0.8692), (-0.8666, -1.863e-09, 1.0), (-1.0, 0.0, 0.8692), (-0.8007, 0.3316, 1.0), (-0.9239, 0.3827, 0.8692), (-0.6128, 0.6128, 1.0), (-0.7071, 0.7071, 0.8692), (-0.3316, 0.8007, 1.0), (-0.3827, 0.9239, 0.8692)], [], [(15, 47, 17, 0), (2, 21, 23, 3), (3, 23, 25, 4), (4, 25, 27, 5), (5, 27, 29, 6), (6, 29, 31, 7), (7, 31, 33, 8), (8, 33, 35, 9), (9, 35, 37, 10), (10, 37, 39, 11), (11, 39, 41, 12), (12, 41, 43, 13), (13, 43, 45, 14), (14, 45, 47, 15), (0, 17, 19, 1), (1, 19, 21, 2), (0, 1, 2, 3, 4, 5, 6, 7, 8, 9, 10, 11, 12, 13, 14, 15), (19, 17, 16, 18), (21, 19, 18, 20), (23, 21, 20, 22), (25, 23, 22, 24), (27, 25, 24, 26), (29, 27, 26, 28), (31, 29, 28, 30), (33, 31, 30, 32), (35, 33, 32, 34), (37, 35, 34, 36), (39, 37, 36, 38), (41, 39, 38, 40), (43, 41, 40, 42), (45, 43, 42, 44), (47, 45, 44, 46), (17, 47, 46, 16), (18, 16, 46, 44, 42, 40, 38, 36, 34, 32, 30, 28, 26, 24, 22, 20)])
me_cylinder_004.polygons.foreach_set('material_index', [0, 0, 0, 0, 0, 0, 0, 0, 0, 0, 0, 0, 0, 0, 0, 0, 0, 1, 1, 1, 1, 1, 1, 1, 1, 1, 1, 1, 1, 1, 1, 1, 1, 0])
_uv = me_cylinder_004.uv_layers.new(name='UVMap')
_uv.uv.foreach_set('vector', [0.0625, 0.5, 0.0625, 0.9673, 0.0, 0.9673, 0.0, 0.5, 0.875, 0.5, 0.875, 0.9673, 0.8125, 0.9673, 0.8125, 0.5, 0.8125, 0.5, 0.8125, 0.9673, 0.75, 0.9673, 0.75, 0.5, 0.75, 0.5, 0.75, 0.9673, 0.6875, 0.9673, 0.6875, 0.5, 0.6875, 0.5, 0.6875, 0.9673, 0.625, 0.9673, 0.625, 0.5, 0.625, 0.5, 0.625, 0.9673, 0.5625, 0.9673, 0.5625, 0.5, 0.5625, 0.5, 0.5625, 0.9673, 0.5, 0.9673, 0.5, 0.5, 0.5, 0.5, 0.5, 0.9673, 0.4375, 0.9673, 0.4375, 0.5, 0.4375, 0.5, 0.4375, 0.9673, 0.375, 0.9673, 0.375, 0.5, 0.375, 0.5, 0.375, 0.9673, 0.3125, 0.9673, 0.3125, 0.5, 0.3125, 0.5, 0.3125, 0.9673, 0.25, 0.9673, 0.25, 0.5, 0.25, 0.5, 0.25, 0.9673, 0.1875, 0.9673, 0.1875, 0.5, 0.1875, 0.5, 0.1875, 0.9673, 0.125, 0.9673, 0.125, 0.5, 0.125, 0.5, 0.125, 0.9673, 0.0625, 0.9673, 0.0625, 0.5, 1.0, 0.5, 1.0, 0.9673, 0.9375, 0.9673, 0.9375, 0.5, 0.9375, 0.5, 0.9375, 0.9673, 0.875, 0.9673, 0.875, 0.5, 0.75, 0.49, 0.8418, 0.4717, 0.9197, 0.4197, 0.9717, 0.3418, 0.99, 0.25, 0.9717, 0.1582, 0.9197, 0.08029, 0.8418, 0.02827, 0.75, 0.01, 0.6582, 0.02827, 0.5803, 0.08029, 0.5283, 0.1582, 0.51, 0.25, 0.5283, 0.3418, 0.5803, 0.4197, 0.6582, 0.4717, 0.3418, 0.4717, 0.25, 0.49, 0.25, 0.458, 0.3296, 0.4422, 0.4197, 0.4197, 0.3418, 0.4717, 0.3296, 0.4422, 0.3971, 0.3971, 0.4717, 0.3418, 0.4197, 0.4197, 0.3971, 0.3971, 0.4422, 0.3296, 0.49, 0.25, 0.4717, 0.3418, 0.4422, 0.3296, 0.458, 0.25, 0.4717, 0.1582, 0.49, 0.25, 0.458, 0.25, 0.4422, 0.1704, 0.4197, 0.08029, 0.4717, 0.1582, 0.4422, 0.1704, 0.3971, 0.1029, 0.3418, 0.02827, 0.4197, 0.08029, 0.3971, 0.1029, 0.3296, 0.05784, 0.25, 0.01, 0.3418, 0.02827, 0.3296, 0.05784, 0.25, 0.04201, 0.1582, 0.02827, 0.25, 0.01, 0.25, 0.04201, 0.1704, 0.05784, 0.08029, 0.08029, 0.1582, 0.02827, 0.1704, 0.05784, 0.1029, 0.1029, 0.02827, 0.1582, 0.08029, 0.08029, 0.1029, 0.1029, 0.05784, 0.1704, 0.01, 0.25, 0.02827, 0.1582, 0.05784, 0.1704, 0.04201, 0.25, 0.02827, 0.3418, 0.01, 0.25, 0.04201, 0.25, 0.05784, 0.3296, 0.08029, 0.4197, 0.02827, 0.3418, 0.05784, 0.3296, 0.1029, 0.3971, 0.1582, 0.4717, 0.08029, 0.4197, 0.1029, 0.3971, 0.1704, 0.4422, 0.25, 0.49, 0.1582, 0.4717, 0.1704, 0.4422, 0.25, 0.458, 0.3296, 0.4422, 0.25, 0.458, 0.1704, 0.4422, 0.1029, 0.3971, 0.05784, 0.3296, 0.04201, 0.25, 0.05784, 0.1704, 0.1029, 0.1029, 0.1704, 0.05784, 0.25, 0.04201, 0.3296, 0.05784, 0.3971, 0.1029, 0.4422, 0.1704, 0.458, 0.25, 0.4422, 0.3296, 0.3971, 0.3971])
me_cylinder_004.materials.append(mat_material_007)
me_cylinder_004.materials.append(mat_material_005)
me_cylinder_004.update()

# ---- objects
ob_light = bpy.data.objects.new('Light', light_light)
ob_cube = bpy.data.objects.new('Cube', me_cube_001)
ob_cylinder = bpy.data.objects.new('Cylinder', me_cylinder)
ob_cube_001 = bpy.data.objects.new('Cube.001', me_cube_002)
ob_cylinder_001 = bpy.data.objects.new('Cylinder.001', me_cylinder_001)
ob_cylinder_002 = bpy.data.objects.new('Cylinder.002', me_cylinder_002)
ob_cube_002 = bpy.data.objects.new('Cube.002', me_cube_003)
ob_sphere_001 = bpy.data.objects.new('Sphere.001', me_sphere_001)
ob_cube_003 = bpy.data.objects.new('Cube.003', me_cube_004)
ob_cylinder_004 = bpy.data.objects.new('Cylinder.004', me_cylinder_004)

# ---- transforms, parenting, visibility, modifiers, constraints
ob_light.location = (1.1, -0.3484, 1.489)
ob_light.rotation_euler = (0.6503, 0.05522, 1.866)
ob_light.lock_rotations_4d = False
ob_light.empty_display_type = 'ARROWS'
ob_light.color = (0.0, 0.0, 0.0, 0.0)
ob_light.lineart.crease_threshold = 0.0
ob_cube.location = (0.0421, 0.0, 0.007406)
ob_cube.scale = (1.115, 1.115, 1.0)
_m = ob_cube.modifiers.new('Auto Smooth', 'NODES')
_m.node_group = ng_auto_smooth
_gi = [s.identifier for s in ng_auto_smooth.interface.items_tree if s.item_type == 'SOCKET' and s.in_out == 'INPUT']
_m[_gi[1]] = 0.5236  # Angle
ob_cylinder.location = (0.0, 0.0, 0.05516)
ob_cylinder.scale = (0.15, 0.15, 0.0025)
ob_cube_001.location = (0.1887, 0.06231, 0.05375)
ob_cube_001.scale = (0.01289, 0.04998, 0.01136)
ob_cylinder_001.location = (0.1791, 0.05075, 0.06857)
ob_cylinder_001.rotation_euler = (0.0, -0.0, -0.2392)
ob_cylinder_001.scale = (0.02191, 0.02191, 0.005232)
ob_cylinder_002.location = (0.1382, -0.003356, 0.0688)
ob_cylinder_002.rotation_euler = (0.916, -1.571, 0.0)
ob_cylinder_002.scale = (0.003388, 0.003388, 0.06169)
ob_cube_002.location = (0.09072, -0.06577, 0.06996)
ob_cube_002.scale = (0.05686, 0.05686, 0.05686)
ob_sphere_001.location = (0.0, 0.0, 0.06607)
ob_sphere_001.scale = (0.005859, 0.005859, 0.005859)
ob_cube_003.location = (0.04208, 0.143, 0.04268)
ob_cube_003.rotation_euler = (-1.294, -1.654e-16, 1.561e-16)
ob_cube_003.scale = (1.115, 1.115, 0.4045)
_m = ob_cube_003.modifiers.new('Auto Smooth', 'NODES')
_m.node_group = ng_auto_smooth
_gi = [s.identifier for s in ng_auto_smooth.interface.items_tree if s.item_type == 'SOCKET' and s.in_out == 'INPUT']
_m[_gi[1]] = 0.5236  # Angle
ob_cylinder_004.location = (0.1776, -0.1478, 0.01038)
ob_cylinder_004.rotation_euler = (1.571, 0.1963, 2.673e-08)
ob_cylinder_004.scale = (0.01079, 0.01079, 0.008252)

# ---- collection membership
scene.collection.objects.link(ob_light)
col_recordplayer.objects.link(ob_cube)
col_recordplayer.objects.link(ob_cylinder)
col_recordplayer.objects.link(ob_cube_001)
col_recordplayer.objects.link(ob_cylinder_001)
col_recordplayer.objects.link(ob_cylinder_002)
col_recordplayer.objects.link(ob_cube_002)
col_recordplayer.objects.link(ob_sphere_001)
col_recordplayer.objects.link(ob_cube_003)
col_recordplayer.objects.link(ob_cylinder_004)

# ---- scene / render settings (as saved in the file)
scene.frame_start = 1; scene.frame_end = 250; scene.frame_set(1)
scene.render.engine = 'CYCLES'
scene.cycles.sampling_pattern = 'TABULATED_SOBOL'
scene.view_settings.view_transform = 'Filmic'
bpy.context.view_layer.update()

# ---- added for rendering (the .blend has no active camera): camera
cam_auto = bpy.data.cameras.new('AutoCamera')
cam_auto.lens = 50.0
cam_auto.sensor_width = 36.0
cam_auto.clip_end = 1000.0
ob_auto_camera = bpy.data.objects.new('AutoCamera', cam_auto)
scene.collection.objects.link(ob_auto_camera)
ob_auto_camera.location = (0.604554, -0.669776, 0.603253)
ob_auto_camera.rotation_euler = (1.09748, -7.21219e-08, 0.694738)
scene.camera = ob_auto_camera
bpy.context.view_layer.update()
